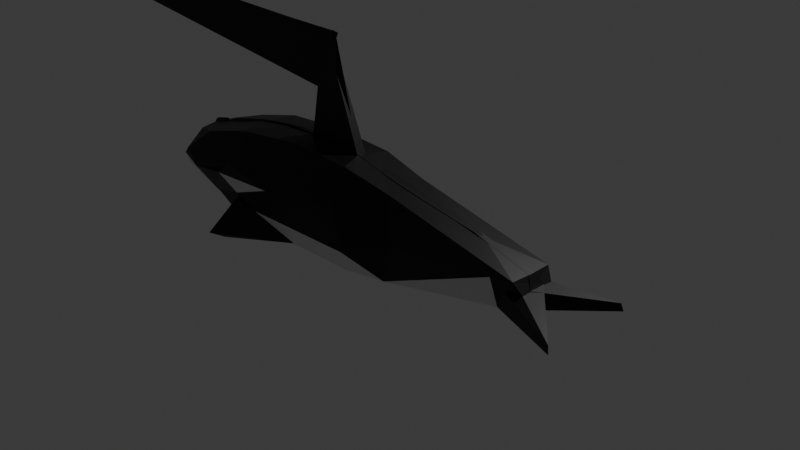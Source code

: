 # Source: tarea_1_.blend  (saved by Blender 4.0.36; exported with 4.5.12 LTS)
import bpy
from mathutils import Matrix  # noqa: F401  (used for matrix-valued properties, if any)

bpy.ops.wm.read_factory_settings(use_empty=True)
scene = bpy.context.scene
scene.name = 'Scene'

# ---- collections
col_collection = bpy.data.collections.new('Collection'); scene.collection.children.link(col_collection)

# ---- materials (node trees are filled in below, after node groups)
mat_material_001 = bpy.data.materials.new('Material.001')
mat_material_001.use_transparent_shadow = False
mat_material_002 = bpy.data.materials.new('Material.002')
mat_material_002.use_transparent_shadow = False

# ---- material node trees
mat_material_001.use_nodes = True; mat_material_001.node_tree.nodes.clear()
_N = mat_material_001.node_tree.nodes; _L = mat_material_001.node_tree.links
n0 = _N.new('ShaderNodeBsdfPrincipled'); n0.name = 'Principled BSDF'; n0.location = (10, 300)
n0.inputs[0].default_value = (0.0, 0.0, 0.0, 1.0)
n0.inputs[3].default_value = 1.45
n1 = _N.new('ShaderNodeOutputMaterial'); n1.name = 'Material Output'; n1.location = (300, 300)
_L.new(n0.outputs[0], n1.inputs[0])
n1.is_active_output = True
mat_material_002.use_nodes = True; mat_material_002.node_tree.nodes.clear()
_N = mat_material_002.node_tree.nodes; _L = mat_material_002.node_tree.links
n0 = _N.new('ShaderNodeBsdfPrincipled'); n0.name = 'Principled BSDF'; n0.location = (10, 300)
n0.inputs[3].default_value = 1.45
n1 = _N.new('ShaderNodeOutputMaterial'); n1.name = 'Material Output'; n1.location = (300, 300)
_L.new(n0.outputs[0], n1.inputs[0])
n1.is_active_output = True

# ---- world
world_world = bpy.data.worlds.new('World'); scene.world = world_world
world_world.use_nodes = True; world_world.node_tree.nodes.clear()
_N = world_world.node_tree.nodes; _L = world_world.node_tree.links
n0 = _N.new('ShaderNodeOutputWorld'); n0.name = 'World Output'; n0.location = (300, 300)
n1 = _N.new('ShaderNodeBackground'); n1.name = 'Background'; n1.location = (10, 300)
n1.inputs[0].default_value = (0.05088, 0.05088, 0.05088, 1.0)
_L.new(n1.outputs[0], n0.inputs[0])
n0.is_active_output = True
world_world.color = (0.05088, 0.05088, 0.05088)
world_world.use_sun_shadow = False
world_world.sun_shadow_jitter_overblur = 0.0

# ---- cameras
cam_camera = bpy.data.cameras.new('Camera')
cam_camera.clip_end = 100.0
cam_camera.ortho_scale = 7.314

# ---- lights
light_light = bpy.data.lights.new('Light', 'POINT')
light_light.transmission_factor = 0.0
light_light.use_soft_falloff = False
light_light.energy = 1000.0
light_light.shadow_soft_size = 0.1
light_light.shadow_maximum_resolution = 0.006
light_light.use_absolute_resolution = True

# ---- meshes
me_plane = bpy.data.meshes.new('Plane')
me_plane.from_pydata([(1.452, -0.6595, -0.2314), (3.455, -0.9477, -0.1592), (3.24, -0.3552, 0.01387), (1.713, -0.4214, -0.4791), (2.369, -0.4758, -0.5529), (3.124, -0.3126, -0.2092), (2.622, -0.5076, -0.08299), (1.537, -0.9895, -0.05348), (3.209, -0.438, 0.1271), (2.348, -0.8521, 0.3073), (2.602, -0.4492, 0.4068), (1.917, -0.7596, 0.1281), (2.014, -0.9808, 0.2287), (1.432, -0.4238, 0.2078), (1.565, -0.6679, 0.2953), (1.386, -0.7482, -0.05371), (1.406, -0.741, 0.01422), (2.393, -0.5305, 0.5086), (2.408, -0.9019, 0.1787), (3.447, -0.9172, -0.08511), (1.612, -0.7312, -0.2594), (2.577, -0.4187, -0.4888), (3.106, -0.4295, 0.07307), (3.158, -0.362, -0.0179), (1.413, -0.7473, -0.1402), (2.429, -0.8156, -0.258), (2.095, -0.5497, 0.5314), (2.054, -1.111, 0.09347), (1.985, -1.128, -0.1706), (2.056, -0.4922, -0.5611), (1.8, -0.633, 0.4506), (1.737, -1.091, 0.03582), (1.803, -1.1, 0.1826), (1.881, -1.169, -0.05304), (1.418, 0.06629, -0.1389), (3.127, 0.1259, -0.258), (3.24, 0.1513, -0.195), (1.424, -0.02029, 0.2576), (1.37, 0.00765, 0.0631), (1.349, 0.06316, 0.005577), (3.24, 0.1099, -0.03228), (1.54, 0.08086, -0.273), (1.716, 0.05191, -0.45), (2.038, 0.03438, -0.5369), (2.357, 0.03798, -0.5474), (2.627, 0.08639, -0.4842), (2.483, 0.0558, 0.4567), (2.37, 0.05676, 0.5272), (2.215, 0.05021, 0.5251), (2.107, 0.04424, 0.5583), (1.93, 0.02393, 0.5249), (1.39, -0.02901, 0.133), (1.441, -0.009447, 0.1549), (1.564, -0.01157, 0.3432), (1.49, 0.01257, 0.1739), (1.423, 0.0204, 0.001895), (2.996, 0.07541, -0.3392), (2.969, 0.0152, 0.2361), (3.216, 0.01786, 0.07194), (2.616, 0.0693, 0.3944), (1.499, -0.02091, 0.3033), (2.366, -0.09507, 0.5337), (2.111, -0.1167, 0.5429), (1.774, -0.003341, 0.4707), (2.211, 0.01814, 1.599), (2.247, 0.005173, 1.591), (-0.08057, -0.1703, 1.594), (2.254, -0.0744, 1.217), (2.133, -0.002247, 1.001), (2.151, -0.08241, 1.045), (2.033, -0.4323, -0.567), (1.984, -1.066, -0.1928), (1.86, -1.016, -0.07579), (1.877, -0.4371, -0.5375), (1.716, -0.4428, -0.5027), (1.619, -0.7621, -0.2761), (1.988, -1.073, -0.2018), (1.863, -1.03, -0.09119), (1.896, -1.573, -0.4468), (2.042, -0.4105, -0.5903), (1.797, -1.019, -0.2859), (1.883, -1.88, -0.3594), (1.655, -0.8951, 0.218), (2.494, -0.7295, 0.2108), (1.79, -0.9708, -0.2176), (1.719, -0.441, -0.5015), (1.616, -0.7569, -0.2874), (3.127, 0.1259, -0.258), (3.241, 0.2087, -0.1372), (3.239, 0.1665, 0.02546), (3.214, 0.07279, 0.1283), (1.369, -0.03204, 0.023), (1.349, 0.02267, -0.03552), (1.423, 0.0204, 0.001895), (1.54, 0.08086, -0.273), (1.72, 0.03224, -0.4719), (2.038, 0.03438, -0.5369), (2.357, 0.03798, -0.5474), (2.478, 0.07148, 0.4748), (2.365, 0.06633, 0.5393), (2.21, 0.05183, 0.5291), (2.101, 0.04017, 0.5566), (1.925, 0.01097, 0.514), (1.769, -0.02409, 0.4516), (2.996, 0.07541, -0.3392), (1.422, -0.05806, 0.2202), (1.389, -0.06796, 0.09394), (1.49, 0.01257, 0.1739), (1.441, -0.009447, 0.1549), (1.496, -0.05502, 0.2699), (1.564, -0.01157, 0.3432), (2.627, 0.08639, -0.4842), (2.612, 0.09207, 0.4194), (2.967, 0.05677, 0.2796), (2.233, 0.003785, 1.597), (2.226, 0.02066, 1.595), (2.142, 0.00195, 1.001), (2.142, -0.08633, 1.045), (2.039, -0.4352, -0.5727), (1.988, -1.073, -0.2018), (1.863, -1.03, -0.09119), (2.247, 0.005173, 1.591), (2.226, 0.02066, 1.595), (2.142, 0.00195, 1.001), (2.151, -0.08241, 1.045), (1.713, -0.4214, -0.4791), (1.612, -0.7312, -0.2594), (3.127, 0.1259, -0.258), (3.24, 0.1513, -0.195), (3.24, 0.1099, -0.03228), (3.216, 0.01786, 0.07194), (1.37, 0.00765, 0.0631), (1.349, 0.06316, -0.2859), (1.423, 0.0204, 0.001895), (1.54, 0.08086, -0.273), (1.716, 0.05191, -0.45), (2.038, 0.03438, -0.5369), (2.357, 0.03798, -0.5474), (2.483, 0.0558, 0.4567), (2.37, 0.05676, 0.5272), (2.215, 0.05021, 0.5251), (2.107, 0.04424, 0.5583), (1.93, 0.02393, 0.5249), (1.774, -0.003341, 0.4707), (2.996, 0.07541, -0.3392), (1.424, -0.02029, 0.2576), (1.39, -0.02901, 0.133), (1.49, 0.01257, 0.1739), (1.441, -0.009447, 0.1549), (1.499, -0.02091, 0.3033), (1.564, -0.01157, 0.3432), (2.627, 0.08639, -0.4842), (2.616, 0.0693, 0.3944), (2.969, 0.0152, 0.2361), (2.033, -0.4323, -0.567), (1.984, -1.066, -0.1928), (1.86, -1.016, -0.07579)], [], [(23, 2, 19), (33, 27, 28), (6, 22, 21), (10, 8, 22), (18, 10, 6), (7, 86, 24, 15), (9, 17, 10), (4, 25, 21), (12, 26, 9), (34, 93, 92), (15, 34, 92), (62, 102, 101), (95, 94, 0), (0, 94, 34), (29, 97, 96), (85, 29, 95), (21, 97, 4), (30, 103, 102), (8, 90, 89), (5, 1, 88), (0, 34, 24), (13, 109, 14), (117, 114, 67), (124, 66, 121), (61, 67, 99), (78, 81, 79), (77, 80, 75), (75, 80, 74), (76, 79, 81), (18, 25, 28, 27), (33, 31, 27), (6, 21, 25, 18), (32, 11, 14, 30), (12, 32, 30, 26), (8, 2, 23, 22), (26, 17, 9), (6, 10, 22), (7, 15, 16, 11), (27, 31, 32, 12), (14, 11, 16, 13), (27, 9, 18), (25, 4, 29, 28), (9, 10, 18), (22, 23, 5), (21, 22, 5), (86, 85, 0, 24), (1, 5, 23, 19), (119, 28, 29, 118), (12, 9, 27), (31, 7, 11, 32), (31, 33, 86, 7), (109, 108, 107, 110), (89, 88, 1, 19), (34, 94, 93), (105, 15, 106), (15, 91, 106), (61, 99, 98), (103, 30, 14, 109), (15, 92, 91), (88, 87, 104), (95, 29, 96), (103, 109, 110), (21, 111, 97), (62, 61, 17, 26), (29, 4, 97), (102, 62, 26, 30), (85, 95, 0), (98, 112, 10, 17), (113, 8, 10, 112), (5, 88, 104), (2, 89, 19), (13, 105, 109), (17, 61, 98), (15, 24, 34), (15, 105, 13, 16), (8, 113, 90), (111, 21, 5, 104), (122, 66, 124, 123), (2, 8, 89), (121, 66, 122), (114, 64, 68, 67), (67, 61, 62, 117), (67, 68, 100, 99), (117, 62, 101, 68), (75, 74, 73, 77), (101, 100, 68), (76, 77, 73, 79), (120, 33, 28, 119), (80, 78, 73, 74), (29, 85, 118), (86, 33, 120), (80, 81, 78), (77, 76, 81), (77, 81, 80), (73, 78, 79), (85, 86, 126, 125), (87, 88, 128, 127), (89, 90, 130, 129), (91, 92, 132, 131), (92, 93, 133, 132), (94, 95, 135, 134), (96, 97, 137, 136), (98, 99, 139, 138), (100, 101, 141, 140), (102, 103, 143, 142), (104, 87, 127, 144), (105, 106, 146, 145), (106, 91, 131, 146), (107, 108, 148, 147), (108, 109, 149, 148), (110, 107, 147, 150), (88, 89, 129, 128), (93, 94, 134, 133), (99, 100, 140, 139), (95, 96, 136, 135), (101, 102, 142, 141), (97, 111, 151, 137), (109, 105, 145, 149), (113, 112, 152, 153), (90, 113, 153, 130), (64, 114, 65, 115), (68, 64, 115, 116), (114, 117, 69, 65), (117, 68, 116, 69), (118, 85, 125, 154), (119, 118, 154, 155), (120, 119, 155, 156), (111, 104, 144, 151), (112, 98, 138, 152), (103, 110, 150, 143), (86, 120, 156, 126), (115, 65, 121, 122), (116, 115, 122, 123), (65, 69, 124, 121), (69, 116, 123, 124), (125, 126, 20, 3), (127, 128, 36, 35), (129, 130, 58, 40), (131, 132, 39, 38), (132, 133, 55, 39), (134, 135, 42, 41), (136, 137, 44, 43), (138, 139, 47, 46), (140, 141, 49, 48), (142, 143, 63, 50), (144, 127, 35, 56), (145, 146, 51, 37), (146, 131, 38, 51), (147, 148, 52, 54), (148, 149, 60, 52), (150, 147, 54, 53), (128, 129, 40, 36), (133, 134, 41, 55), (139, 140, 48, 47), (135, 136, 43, 42), (141, 142, 50, 49), (137, 151, 45, 44), (149, 145, 37, 60), (153, 152, 59, 57), (130, 153, 57, 58), (154, 125, 3, 70), (155, 154, 70, 71), (156, 155, 71, 72), (151, 144, 56, 45), (152, 138, 46, 59), (143, 150, 53, 63), (126, 156, 72, 20)])
me_plane.polygons.foreach_set('material_index', [0, 0, 0, 0, 0, 1, 0, 1, 0, 0, 0, 0, 0, 0, 0, 0, 0, 0, 0, 0, 0, 0, 0, 0, 0, 0, 0, 0, 0, 0, 1, 0, 0, 0, 0, 0, 0, 0, 0, 0, 0, 1, 0, 0, 1, 1, 0, 0, 0, 0, 0, 0, 0, 0, 0, 0, 0, 0, 0, 0, 0, 0, 0, 0, 0, 0, 0, 0, 0, 0, 0, 0, 0, 0, 0, 0, 0, 0, 0, 0, 0, 0, 0, 0, 0, 0, 0, 0, 0, 0, 0, 0, 0, 0, 0, 1, 0, 0, 0, 0, 0, 0, 0, 0, 0, 0, 0, 0, 0, 0, 0, 0, 0, 0, 0, 0, 0, 0, 0, 0, 0, 0, 0, 0, 0, 0, 0, 0, 0, 0, 0, 0, 0, 0, 0, 1, 0, 0, 0, 0, 0, 0, 0, 0, 0, 0, 0, 0, 0, 0, 0, 0, 0, 0, 0, 0, 0, 0, 0, 0, 0, 0, 0, 0, 0, 0, 0])
_uv = me_plane.uv_layers.new(name='UVMap')
_uv.uv.foreach_set('vector', [0.9197, 0.4886, 1.0, 0.544, 1.0, 0.3366, 0.2495, 0.2598, 0.3717, 0.5, 0.3274, 0.2598, 0.6667, 0.5057, 0.8688, 0.6519, 0.6213, 0.01878, 0.6649, 0.9935, 0.9929, 0.9965, 0.8688, 0.6519, 0.5095, 0.6173, 0.6649, 0.9935, 0.6667, 0.5057, 0.1667, 0.5, 0.1667, 0.2598, 0.01531, 0.2598, 0.03377, 0.4988, 0.4857, 0.7447, 0.5206, 1.0, 0.6649, 0.9935, 0.5, 0.0, 0.5297, 0.2598, 0.6213, 0.01878, 0.3333, 0.6247, 0.341, 1.0, 0.4857, 0.7447, 0.00356, 0.06749, 0.07495, 0.4999, 0.01362, 0.5, 0.03377, 0.4988, 0.00356, 0.06749, 0.01362, 0.5, 0.3407, 1.0, 0.2495, 1.0, 0.3333, 1.0, 0.1667, 0.0, 0.06654, 0.0, 0.01558, 0.0, 0.01558, 0.0, 0.06654, 0.0, 0.00356, 0.06749, 0.3388, 0.0, 0.498, 0.0, 0.3333, 0.0, 0.1669, 0.0, 0.3388, 0.0, 0.1667, 0.0, 0.6213, 0.01878, 0.498, 0.0, 0.5, 0.0, 0.1858, 1.0, 0.1667, 1.0, 0.2495, 1.0, 0.9929, 0.9965, 1.0, 1.0, 1.0, 0.4996, 0.9048, 0.1598, 1.0, 0.1598, 0.9979, 0.1598, 0.01558, 0.0, 0.00356, 0.06749, 0.01531, 0.2598, 0.01497, 1.0, 0.04625, 1.0, 0.07472, 1.0, 0.3322, 1.0, 0.5018, 1.0, 0.5, 1.0, 0.3322, 1.0, 0.3333, 1.0, 0.5018, 1.0, 0.5, 1.0, 0.5, 1.0, 0.5, 1.0, 0.2495, 0.0, 0.2602, 0.2598, 0.3333, 0.0, 0.2495, 0.2598, 0.1667, 0.146, 0.1667, 0.2598, 0.1667, 0.2598, 0.1667, 0.146, 0.1667, 0.0, 0.3333, 0.2598, 0.3333, 0.0, 0.2602, 0.2598, 0.5095, 0.6173, 0.5297, 0.2598, 0.3274, 0.2598, 0.3717, 0.5, 0.2495, 0.2598, 0.2495, 0.5, 0.3717, 0.5, 0.6667, 0.5057, 0.6213, 0.01878, 0.5297, 0.2598, 0.5095, 0.6173, 0.2436, 0.6419, 0.08629, 0.7346, 0.07472, 1.0, 0.1858, 1.0, 0.3333, 0.6247, 0.2436, 0.6419, 0.1858, 1.0, 0.341, 1.0, 0.9929, 0.9965, 1.0, 0.544, 0.9197, 0.4886, 0.8688, 0.6519, 0.341, 1.0, 0.5206, 1.0, 0.4857, 0.7447, 0.6667, 0.5057, 0.6649, 0.9935, 0.8688, 0.6519, 0.1667, 0.5, 0.03377, 0.4988, 0.03156, 0.6356, 0.08629, 0.7346, 0.3717, 0.5, 0.2495, 0.5, 0.2436, 0.6419, 0.3333, 0.6247, 0.07472, 1.0, 0.08629, 0.7346, 0.03156, 0.6356, 0.01497, 1.0, 0.3717, 0.5, 0.4857, 0.7447, 0.5095, 0.6173, 0.5297, 0.2598, 0.5, 0.0, 0.3388, 0.0, 0.3274, 0.2598, 0.4857, 0.7447, 0.6649, 0.9935, 0.5095, 0.6173, 0.8688, 0.6519, 0.9197, 0.4886, 0.9048, 0.1598, 0.6213, 0.01878, 0.8688, 0.6519, 0.9048, 0.1598, 0.1667, 0.2598, 0.1669, 0.0, 0.01558, 0.0, 0.01531, 0.2598, 1.0, 0.1598, 0.9048, 0.1598, 0.9197, 0.4886, 1.0, 0.3366, 0.3333, 0.2598, 0.3274, 0.2598, 0.3388, 0.0, 0.3333, 0.0, 0.3333, 0.6247, 0.4857, 0.7447, 0.3717, 0.5, 0.2495, 0.5, 0.1667, 0.5, 0.08629, 0.7346, 0.2436, 0.6419, 0.2495, 0.5, 0.2495, 0.2598, 0.1667, 0.2598, 0.1667, 0.5, 0.04625, 1.0, 0.04626, 0.752, 0.07472, 0.752, 0.07472, 1.0, 1.0, 0.4996, 0.9979, 0.1598, 1.0, 0.1598, 1.0, 0.3366, 0.00356, 0.06749, 0.06654, 0.0, 0.07495, 0.4999, 0.01362, 1.0, 0.03377, 0.4988, 0.01362, 0.752, 0.03377, 0.4988, 0.01362, 0.6137, 0.01362, 0.752, 0.5, 1.0, 0.5, 1.0, 0.5795, 1.0, 0.1667, 1.0, 0.1858, 1.0, 0.07472, 1.0, 0.04625, 1.0, 0.03377, 0.4988, 0.01362, 0.5, 0.01362, 0.6137, 0.9979, 0.1598, 0.9197, 0.1598, 0.8333, 0.1598, 0.1667, 0.0, 0.3388, 0.0, 0.3333, 0.0, 0.1667, 1.0, 0.04625, 1.0, 0.07472, 1.0, 0.6213, 0.01878, 0.6667, 0.0, 0.498, 0.0, 0.3407, 1.0, 0.5, 1.0, 0.5206, 1.0, 0.341, 1.0, 0.3388, 0.0, 0.5, 0.0, 0.498, 0.0, 0.2495, 1.0, 0.3407, 1.0, 0.341, 1.0, 0.1858, 1.0, 0.1669, 0.0, 0.1667, 0.0, 0.01558, 0.0, 0.5795, 1.0, 0.6667, 1.0, 0.6649, 0.9935, 0.5206, 1.0, 0.8333, 1.0, 0.9929, 0.9965, 0.6649, 0.9935, 0.6667, 1.0, 0.9048, 0.1598, 0.9979, 0.1598, 0.8333, 0.1598, 1.0, 0.544, 1.0, 0.4996, 1.0, 0.3366, 0.01497, 1.0, 0.01362, 1.0, 0.04625, 1.0, 0.5206, 1.0, 0.5, 1.0, 0.5795, 1.0, 0.03377, 0.4988, 0.01531, 0.2598, 0.00356, 0.06749, 0.03377, 0.4988, 0.01362, 1.0, 0.01497, 1.0, 0.03156, 0.6356, 0.9929, 0.9965, 0.8333, 1.0, 1.0, 1.0, 0.6667, 0.0, 0.6213, 0.01878, 0.9048, 0.1598, 0.8333, 0.1598, 0.3333, 1.0, 0.3333, 1.0, 0.3322, 1.0, 0.3333, 1.0, 1.0, 0.544, 0.9929, 0.9965, 1.0, 0.4996, 0.5018, 1.0, 0.3333, 1.0, 0.3333, 1.0, 0.0, 0.0, 0.0, 0.0, 0.0, 0.0, 0.0, 0.0, 0.5, 1.0, 0.5, 1.0, 0.3407, 1.0, 0.3322, 1.0, 0.0, 0.0, 0.0, 0.0, 0.0, 0.0, 0.0, 0.0, 0.3322, 1.0, 0.3407, 1.0, 0.3333, 1.0, 0.3333, 1.0, 0.1667, 0.2598, 0.1667, 0.0, 0.2495, 0.0, 0.2495, 0.2598, 0.0, 0.0, 0.0, 0.0, 0.0, 0.0, 0.3333, 0.2598, 0.2495, 0.2598, 0.2495, 0.0, 0.3333, 0.0, 0.2495, 0.2598, 0.2495, 0.2598, 0.3274, 0.2598, 0.3333, 0.2598, 0.1667, 0.146, 0.2495, 0.0, 0.2495, 0.0, 0.1667, 0.0, 0.3388, 0.0, 0.1669, 0.0, 0.3333, 0.0, 0.1667, 0.2598, 0.2495, 0.2598, 0.2495, 0.2598, 0.1667, 0.146, 0.2602, 0.2598, 0.2495, 0.0, 0.2495, 0.2598, 0.3333, 0.2598, 0.2602, 0.2598, 0.2495, 0.2598, 0.2602, 0.2598, 0.1667, 0.146, 0.2495, 0.0, 0.2495, 0.0, 0.3333, 0.0, 0.1669, 0.0, 0.1667, 0.2598, 0.1667, 0.2598, 0.1669, 0.0, 0.9197, 0.1598, 0.9979, 0.1598, 0.9979, 0.1598, 0.9197, 0.1598, 1.0, 0.4996, 1.0, 1.0, 1.0, 1.0, 1.0, 0.4996, 0.01362, 0.6137, 0.01362, 0.5, 0.01362, 0.5, 0.01362, 0.6137, 0.01362, 0.5, 0.07495, 0.4999, 0.07495, 0.4999, 0.01362, 0.5, 0.06654, 0.0, 0.1667, 0.0, 0.1667, 0.0, 0.06654, 0.0, 0.3333, 0.0, 0.498, 0.0, 0.498, 0.0, 0.3333, 0.0, 0.5795, 1.0, 0.5, 1.0, 0.5, 1.0, 0.5795, 1.0, 0.0, 0.0, 0.0, 0.0, 0.0, 0.0, 0.0, 0.0, 0.2495, 1.0, 0.1667, 1.0, 0.1667, 1.0, 0.2495, 1.0, 0.8333, 0.1598, 0.9197, 0.1598, 0.9197, 0.1598, 0.8333, 0.1598, 0.01362, 1.0, 0.01362, 0.752, 0.01362, 0.752, 0.01362, 1.0, 0.01362, 0.752, 0.01362, 0.6137, 0.01362, 0.6137, 0.01362, 0.752, 0.07472, 0.752, 0.04626, 0.752, 0.04626, 0.752, 0.07472, 0.752, 0.04626, 0.752, 0.04625, 1.0, 0.04625, 1.0, 0.04626, 0.752, 0.07472, 1.0, 0.07472, 0.752, 0.07472, 0.752, 0.07472, 1.0, 0.9979, 0.1598, 1.0, 0.4996, 1.0, 0.4996, 0.9979, 0.1598, 0.07495, 0.4999, 0.06654, 0.0, 0.06654, 0.0, 0.07495, 0.4999, 0.0, 0.0, 0.0, 0.0, 0.0, 0.0, 0.0, 0.0, 0.1667, 0.0, 0.3333, 0.0, 0.3333, 0.0, 0.1667, 0.0, 0.3333, 1.0, 0.2495, 1.0, 0.2495, 1.0, 0.3333, 1.0, 0.498, 0.0, 0.6667, 0.0, 0.6667, 0.0, 0.498, 0.0, 0.04625, 1.0, 0.01362, 1.0, 0.01362, 1.0, 0.04625, 1.0, 0.8333, 1.0, 0.6667, 1.0, 0.6667, 1.0, 0.8333, 1.0, 1.0, 1.0, 0.8333, 1.0, 0.8333, 1.0, 1.0, 1.0, 0.0, 0.0, 0.0, 0.0, 0.0, 0.0, 0.0, 0.0, 0.0, 0.0, 0.0, 0.0, 0.0, 0.0, 0.0, 0.0, 0.5018, 1.0, 0.3322, 1.0, 0.3322, 1.0, 0.5018, 1.0, 0.3322, 1.0, 0.3333, 1.0, 0.3333, 1.0, 0.3322, 1.0, 0.3333, 0.0, 0.1669, 0.0, 0.1669, 0.0, 0.3333, 0.0, 0.3333, 0.2598, 0.3333, 0.0, 0.3333, 0.0, 0.3333, 0.2598, 0.2495, 0.2598, 0.3333, 0.2598, 0.3333, 0.2598, 0.2495, 0.2598, 0.6667, 0.0, 0.8333, 0.1598, 0.8333, 0.1598, 0.6667, 0.0, 0.6667, 1.0, 0.5795, 1.0, 0.5795, 1.0, 0.6667, 1.0, 0.1667, 1.0, 0.07472, 1.0, 0.07472, 1.0, 0.1667, 1.0, 0.1667, 0.2598, 0.2495, 0.2598, 0.2495, 0.2598, 0.1667, 0.2598, 0.0, 0.0, 0.0, 0.0, 0.0, 0.0, 0.0, 0.0, 0.0, 0.0, 0.0, 0.0, 0.0, 0.0, 0.0, 0.0, 0.5018, 1.0, 0.3322, 1.0, 0.3322, 1.0, 0.5018, 1.0, 0.3322, 1.0, 0.3333, 1.0, 0.3333, 1.0, 0.3322, 1.0, 0.1669, 0.0, 0.1667, 0.2598, 0.1667, 0.2598, 0.1669, 0.0, 0.9197, 0.1598, 0.9979, 0.1598, 0.9979, 0.1598, 0.9197, 0.1598, 1.0, 0.4996, 1.0, 1.0, 1.0, 1.0, 1.0, 0.4996, 0.01362, 0.6137, 0.01362, 0.5, 0.01362, 0.5, 0.01362, 0.6137, 0.01362, 0.5, 0.07495, 0.4999, 0.07495, 0.4999, 0.01362, 0.5, 0.06654, 0.0, 0.1667, 0.0, 0.1667, 0.0, 0.06654, 0.0, 0.3333, 0.0, 0.498, 0.0, 0.498, 0.0, 0.3333, 0.0, 0.5795, 1.0, 0.5, 1.0, 0.5, 1.0, 0.5795, 1.0, 0.0, 0.0, 0.0, 0.0, 0.0, 0.0, 0.0, 0.0, 0.2495, 1.0, 0.1667, 1.0, 0.1667, 1.0, 0.2495, 1.0, 0.8333, 0.1598, 0.9197, 0.1598, 0.9197, 0.1598, 0.8333, 0.1598, 0.01362, 1.0, 0.01362, 0.752, 0.01362, 0.752, 0.01362, 1.0, 0.01362, 0.752, 0.01362, 0.6137, 0.01362, 0.6137, 0.01362, 0.752, 0.07472, 0.752, 0.04626, 0.752, 0.04626, 0.752, 0.07472, 0.752, 0.04626, 0.752, 0.04625, 1.0, 0.04625, 1.0, 0.04626, 0.752, 0.07472, 1.0, 0.07472, 0.752, 0.07472, 0.752, 0.07472, 1.0, 0.9979, 0.1598, 1.0, 0.4996, 1.0, 0.4996, 0.9979, 0.1598, 0.07495, 0.4999, 0.06654, 0.0, 0.06654, 0.0, 0.07495, 0.4999, 0.0, 0.0, 0.0, 0.0, 0.0, 0.0, 0.0, 0.0, 0.1667, 0.0, 0.3333, 0.0, 0.3333, 0.0, 0.1667, 0.0, 0.3333, 1.0, 0.2495, 1.0, 0.2495, 1.0, 0.3333, 1.0, 0.498, 0.0, 0.6667, 0.0, 0.6667, 0.0, 0.498, 0.0, 0.04625, 1.0, 0.01362, 1.0, 0.01362, 1.0, 0.04625, 1.0, 0.8333, 1.0, 0.6667, 1.0, 0.6667, 1.0, 0.8333, 1.0, 1.0, 1.0, 0.8333, 1.0, 0.8333, 1.0, 1.0, 1.0, 0.3333, 0.0, 0.1669, 0.0, 0.1669, 0.0, 0.3333, 0.0, 0.3333, 0.2598, 0.3333, 0.0, 0.3333, 0.0, 0.3333, 0.2598, 0.2495, 0.2598, 0.3333, 0.2598, 0.3333, 0.2598, 0.2495, 0.2598, 0.6667, 0.0, 0.8333, 0.1598, 0.8333, 0.1598, 0.6667, 0.0, 0.6667, 1.0, 0.5795, 1.0, 0.5795, 1.0, 0.6667, 1.0, 0.1667, 1.0, 0.07472, 1.0, 0.07472, 1.0, 0.1667, 1.0, 0.1667, 0.2598, 0.2495, 0.2598, 0.2495, 0.2598, 0.1667, 0.2598])
me_plane.materials.append(mat_material_001)
me_plane.materials.append(mat_material_002)
me_plane.update()

# ---- objects
ob_light = bpy.data.objects.new('Light', light_light)
ob_camera = bpy.data.objects.new('Camera', cam_camera)
ob_empty = bpy.data.objects.new('Empty', None)
ob_plane = bpy.data.objects.new('Plane', me_plane)

# ---- transforms, parenting, visibility, modifiers, constraints
ob_light.location = (4.076, 1.005, 5.904)
ob_light.rotation_euler = (0.6503, 0.05522, 1.866)
ob_light.lock_rotations_4d = False
ob_light.empty_display_type = 'ARROWS'
ob_light.color = (0.0, 0.0, 0.0, 0.0)
ob_light.lineart.crease_threshold = 0.0
ob_camera.location = (7.359, -6.926, 4.958)
ob_camera.rotation_euler = (1.109, 0.0, 0.8149)
ob_camera.lock_rotations_4d = False
ob_camera.empty_display_type = 'ARROWS'
ob_camera.color = (0.0, 0.0, 0.0, 0.0)
ob_camera.display_type = 'WIRE'
ob_camera.lineart.crease_threshold = 0.0
ob_empty.location = (-0.921, -0.9155, 1.924)
ob_empty.rotation_euler = (1.571, -0.0, -0.0)
ob_empty.empty_display_type = 'IMAGE'
ob_empty.empty_display_size = 5.0
ob_plane.location = (-2.898, -1.993, 1.373)
ob_plane.scale = (1.95, 0.3992, 0.8136)
_m = ob_plane.modifiers.new('Mirror', 'MIRROR')
_m.use_axis = (False, True, False)

# ---- collection membership
col_collection.objects.link(ob_light)
col_collection.objects.link(ob_camera)
col_collection.objects.link(ob_empty)
col_collection.objects.link(ob_plane)

# ---- scene / render settings (as saved in the file)
scene.camera = ob_camera
scene.frame_start = 1; scene.frame_end = 185; scene.frame_set(165)
scene.render.engine = 'BLENDER_EEVEE_NEXT'
scene.cycles.sampling_pattern = 'TABULATED_SOBOL'
bpy.context.view_layer.update()
